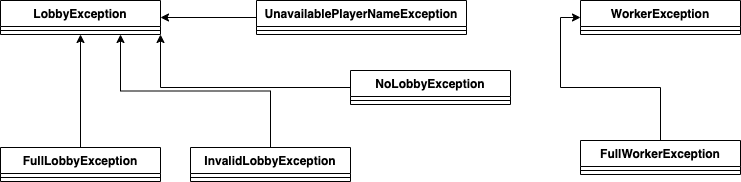

The diagram above was exported from draw.io. Its source (the exported page's mxGraphModel, read from the mxfile embedded in the PNG):
<mxGraphModel dx="119" dy="-489" grid="1" gridSize="10" guides="1" tooltips="1" connect="1" arrows="1" fold="1" page="1" pageScale="1" pageWidth="827" pageHeight="1169" math="0" shadow="0">
  <root>
    <mxCell id="0" />
    <mxCell id="1" parent="0" />
    <mxCell id="sPv-Ai80DpVInMQx8Y0Q-2" value="LobbyException" style="swimlane;fontStyle=1;align=center;verticalAlign=top;childLayout=stackLayout;horizontal=1;startSize=26;horizontalStack=0;resizeParent=1;resizeParentMax=0;resizeLast=0;collapsible=1;marginBottom=0;html=0;" parent="1" vertex="1">
      <mxGeometry x="1270" y="1520" width="160" height="34" as="geometry" />
    </mxCell>
    <mxCell id="sPv-Ai80DpVInMQx8Y0Q-3" value="" style="line;strokeWidth=1;fillColor=none;align=left;verticalAlign=middle;spacingTop=-1;spacingLeft=3;spacingRight=3;rotatable=0;labelPosition=right;points=[];portConstraint=eastwest;" parent="sPv-Ai80DpVInMQx8Y0Q-2" vertex="1">
      <mxGeometry y="26" width="160" height="8" as="geometry" />
    </mxCell>
    <mxCell id="sPv-Ai80DpVInMQx8Y0Q-14" value="UnavailablePlayerNameException" style="swimlane;fontStyle=1;align=center;verticalAlign=top;childLayout=stackLayout;horizontal=1;startSize=26;horizontalStack=0;resizeParent=1;resizeParentMax=0;resizeLast=0;collapsible=1;marginBottom=0;html=0;" parent="1" vertex="1">
      <mxGeometry x="1526" y="1520" width="210" height="34" as="geometry" />
    </mxCell>
    <mxCell id="sPv-Ai80DpVInMQx8Y0Q-15" value="" style="line;strokeWidth=1;fillColor=none;align=left;verticalAlign=middle;spacingTop=-1;spacingLeft=3;spacingRight=3;rotatable=0;labelPosition=right;points=[];portConstraint=eastwest;" parent="sPv-Ai80DpVInMQx8Y0Q-14" vertex="1">
      <mxGeometry y="26" width="210" height="8" as="geometry" />
    </mxCell>
    <mxCell id="sPv-Ai80DpVInMQx8Y0Q-16" value="WorkerException" style="swimlane;fontStyle=1;align=center;verticalAlign=top;childLayout=stackLayout;horizontal=1;startSize=26;horizontalStack=0;resizeParent=1;resizeParentMax=0;resizeLast=0;collapsible=1;marginBottom=0;html=0;" parent="1" vertex="1">
      <mxGeometry x="1850" y="1520" width="160" height="34" as="geometry" />
    </mxCell>
    <mxCell id="sPv-Ai80DpVInMQx8Y0Q-17" value="" style="line;strokeWidth=1;fillColor=none;align=left;verticalAlign=middle;spacingTop=-1;spacingLeft=3;spacingRight=3;rotatable=0;labelPosition=right;points=[];portConstraint=eastwest;" parent="sPv-Ai80DpVInMQx8Y0Q-16" vertex="1">
      <mxGeometry y="26" width="160" height="8" as="geometry" />
    </mxCell>
    <mxCell id="sPv-Ai80DpVInMQx8Y0Q-5" value="FullLobbyException" style="swimlane;fontStyle=1;align=center;verticalAlign=top;childLayout=stackLayout;horizontal=1;startSize=26;horizontalStack=0;resizeParent=1;resizeParentMax=0;resizeLast=0;collapsible=1;marginBottom=0;html=0;" parent="1" vertex="1">
      <mxGeometry x="1270" y="1667" width="160" height="34" as="geometry" />
    </mxCell>
    <mxCell id="sPv-Ai80DpVInMQx8Y0Q-6" value="" style="line;strokeWidth=1;fillColor=none;align=left;verticalAlign=middle;spacingTop=-1;spacingLeft=3;spacingRight=3;rotatable=0;labelPosition=right;points=[];portConstraint=eastwest;" parent="sPv-Ai80DpVInMQx8Y0Q-5" vertex="1">
      <mxGeometry y="26" width="160" height="8" as="geometry" />
    </mxCell>
    <mxCell id="sPv-Ai80DpVInMQx8Y0Q-8" value="InvalidLobbyException" style="swimlane;fontStyle=1;align=center;verticalAlign=top;childLayout=stackLayout;horizontal=1;startSize=26;horizontalStack=0;resizeParent=1;resizeParentMax=0;resizeLast=0;collapsible=1;marginBottom=0;html=0;" parent="1" vertex="1">
      <mxGeometry x="1460" y="1667" width="160" height="34" as="geometry" />
    </mxCell>
    <mxCell id="sPv-Ai80DpVInMQx8Y0Q-9" value="" style="line;strokeWidth=1;fillColor=none;align=left;verticalAlign=middle;spacingTop=-1;spacingLeft=3;spacingRight=3;rotatable=0;labelPosition=right;points=[];portConstraint=eastwest;" parent="sPv-Ai80DpVInMQx8Y0Q-8" vertex="1">
      <mxGeometry y="26" width="160" height="8" as="geometry" />
    </mxCell>
    <mxCell id="sPv-Ai80DpVInMQx8Y0Q-11" value="NoLobbyException" style="swimlane;fontStyle=1;align=center;verticalAlign=top;childLayout=stackLayout;horizontal=1;startSize=26;horizontalStack=0;resizeParent=1;resizeParentMax=0;resizeLast=0;collapsible=1;marginBottom=0;html=0;" parent="1" vertex="1">
      <mxGeometry x="1620" y="1590" width="160" height="34" as="geometry" />
    </mxCell>
    <mxCell id="sPv-Ai80DpVInMQx8Y0Q-12" value="" style="line;strokeWidth=1;fillColor=none;align=left;verticalAlign=middle;spacingTop=-1;spacingLeft=3;spacingRight=3;rotatable=0;labelPosition=right;points=[];portConstraint=eastwest;" parent="sPv-Ai80DpVInMQx8Y0Q-11" vertex="1">
      <mxGeometry y="26" width="160" height="8" as="geometry" />
    </mxCell>
    <mxCell id="sPv-Ai80DpVInMQx8Y0Q-19" value="FullWorkerException" style="swimlane;fontStyle=1;align=center;verticalAlign=top;childLayout=stackLayout;horizontal=1;startSize=26;horizontalStack=0;resizeParent=1;resizeParentMax=0;resizeLast=0;collapsible=1;marginBottom=0;html=0;" parent="1" vertex="1">
      <mxGeometry x="1850" y="1660" width="160" height="34" as="geometry" />
    </mxCell>
    <mxCell id="sPv-Ai80DpVInMQx8Y0Q-20" value="" style="line;strokeWidth=1;fillColor=none;align=left;verticalAlign=middle;spacingTop=-1;spacingLeft=3;spacingRight=3;rotatable=0;labelPosition=right;points=[];portConstraint=eastwest;" parent="sPv-Ai80DpVInMQx8Y0Q-19" vertex="1">
      <mxGeometry y="26" width="160" height="8" as="geometry" />
    </mxCell>
    <mxCell id="sPv-Ai80DpVInMQx8Y0Q-4" style="edgeStyle=orthogonalEdgeStyle;rounded=0;orthogonalLoop=1;jettySize=auto;html=1;exitX=0.5;exitY=0;exitDx=0;exitDy=0;entryX=0.5;entryY=1;entryDx=0;entryDy=0;" parent="1" source="sPv-Ai80DpVInMQx8Y0Q-5" target="sPv-Ai80DpVInMQx8Y0Q-2" edge="1">
      <mxGeometry relative="1" as="geometry" />
    </mxCell>
    <mxCell id="sPv-Ai80DpVInMQx8Y0Q-7" style="edgeStyle=orthogonalEdgeStyle;rounded=0;orthogonalLoop=1;jettySize=auto;html=1;exitX=0.5;exitY=0;exitDx=0;exitDy=0;entryX=0.75;entryY=1;entryDx=0;entryDy=0;" parent="1" source="sPv-Ai80DpVInMQx8Y0Q-8" target="sPv-Ai80DpVInMQx8Y0Q-2" edge="1">
      <mxGeometry relative="1" as="geometry" />
    </mxCell>
    <mxCell id="sPv-Ai80DpVInMQx8Y0Q-10" style="edgeStyle=orthogonalEdgeStyle;rounded=0;orthogonalLoop=1;jettySize=auto;html=1;exitX=0;exitY=0.5;exitDx=0;exitDy=0;entryX=1;entryY=1;entryDx=0;entryDy=0;" parent="1" source="sPv-Ai80DpVInMQx8Y0Q-11" target="sPv-Ai80DpVInMQx8Y0Q-2" edge="1">
      <mxGeometry relative="1" as="geometry" />
    </mxCell>
    <mxCell id="sPv-Ai80DpVInMQx8Y0Q-13" style="edgeStyle=orthogonalEdgeStyle;rounded=0;orthogonalLoop=1;jettySize=auto;html=1;exitX=0;exitY=0.5;exitDx=0;exitDy=0;entryX=1;entryY=0.5;entryDx=0;entryDy=0;" parent="1" source="sPv-Ai80DpVInMQx8Y0Q-14" target="sPv-Ai80DpVInMQx8Y0Q-2" edge="1">
      <mxGeometry relative="1" as="geometry" />
    </mxCell>
    <mxCell id="sPv-Ai80DpVInMQx8Y0Q-18" style="edgeStyle=orthogonalEdgeStyle;rounded=0;orthogonalLoop=1;jettySize=auto;html=1;exitX=0.5;exitY=0;exitDx=0;exitDy=0;entryX=0;entryY=0.5;entryDx=0;entryDy=0;" parent="1" source="sPv-Ai80DpVInMQx8Y0Q-19" target="sPv-Ai80DpVInMQx8Y0Q-16" edge="1">
      <mxGeometry relative="1" as="geometry" />
    </mxCell>
  </root>
</mxGraphModel>